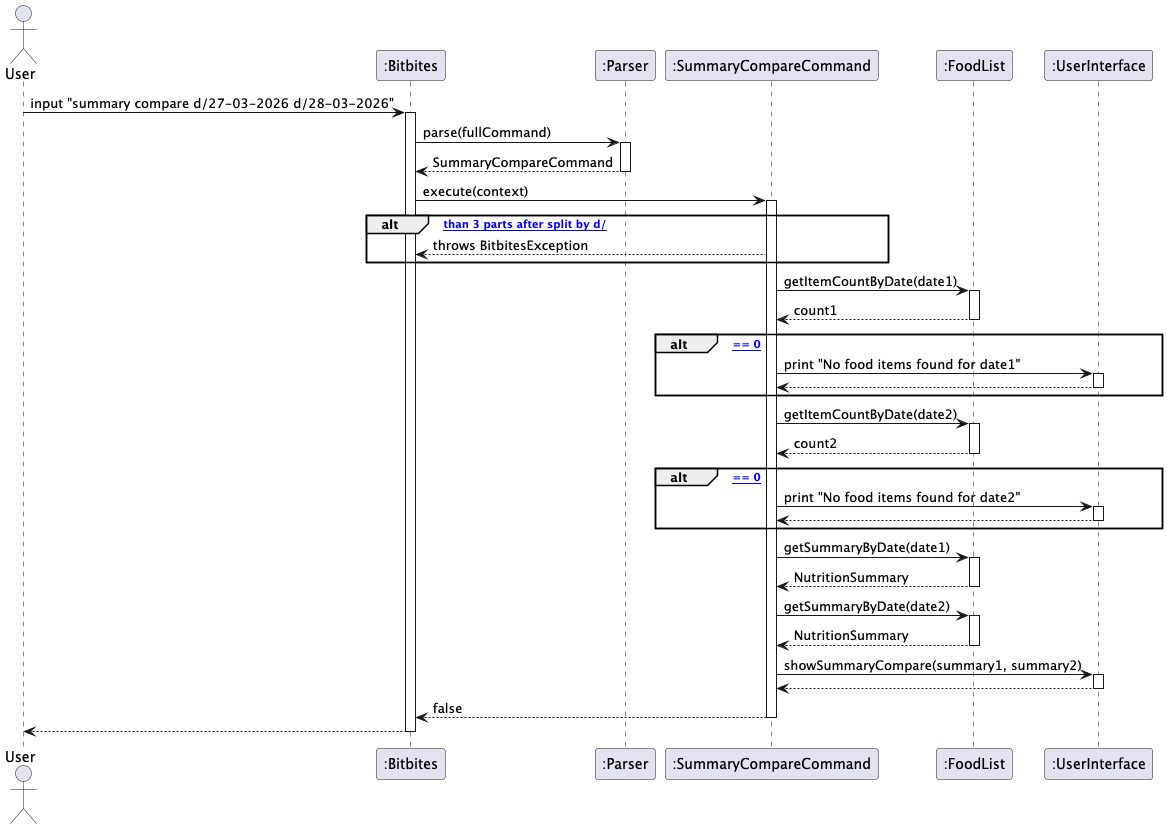

The diagram above was rendered by PlantUML. Its source (embedded in the PNG):
@startuml
actor User
participant ":Bitbites" as Bitbites
participant ":Parser" as Parser
participant ":SummaryCompareCommand" as SummaryCompareCommand
participant ":FoodList" as FoodList
participant ":UserInterface" as UI

User -> Bitbites : input "summary compare d/27-03-2026 d/28-03-2026"
activate Bitbites

Bitbites -> Parser : parse(fullCommand)
activate Parser
Parser --> Bitbites : SummaryCompareCommand
deactivate Parser

Bitbites -> SummaryCompareCommand : execute(context)
activate SummaryCompareCommand

alt [less than 3 parts after split by d/]
  SummaryCompareCommand --> Bitbites : throws BitbitesException
end

SummaryCompareCommand -> FoodList : getItemCountByDate(date1)
activate FoodList
FoodList --> SummaryCompareCommand : count1
deactivate FoodList

alt [count1 == 0]
  SummaryCompareCommand -> UI : print "No food items found for date1"
  activate UI
  UI --> SummaryCompareCommand
  deactivate UI
end

SummaryCompareCommand -> FoodList : getItemCountByDate(date2)
activate FoodList
FoodList --> SummaryCompareCommand : count2
deactivate FoodList

alt [count2 == 0]
  SummaryCompareCommand -> UI : print "No food items found for date2"
  activate UI
  UI --> SummaryCompareCommand
  deactivate UI
end

SummaryCompareCommand -> FoodList : getSummaryByDate(date1)
activate FoodList
FoodList --> SummaryCompareCommand : NutritionSummary
deactivate FoodList

SummaryCompareCommand -> FoodList : getSummaryByDate(date2)
activate FoodList
FoodList --> SummaryCompareCommand : NutritionSummary
deactivate FoodList

SummaryCompareCommand -> UI : showSummaryCompare(summary1, summary2)
activate UI
UI --> SummaryCompareCommand
deactivate UI

SummaryCompareCommand --> Bitbites : false
deactivate SummaryCompareCommand

Bitbites --> User
deactivate Bitbites
@enduml